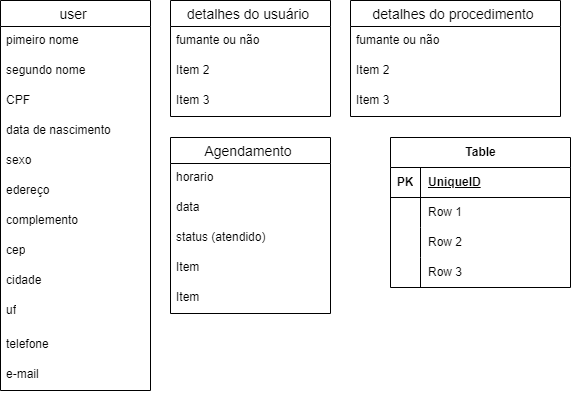

The diagram above was exported from draw.io. Its source (the exported page's mxGraphModel, read from the mxfile embedded in the PNG):
<mxGraphModel dx="1050" dy="530" grid="1" gridSize="10" guides="1" tooltips="1" connect="1" arrows="1" fold="1" page="1" pageScale="1" pageWidth="827" pageHeight="1169" math="0" shadow="0">
  <root>
    <mxCell id="0" />
    <mxCell id="1" parent="0" />
    <mxCell id="vLElRGRIFBlbj7y8oc86-2" value="user " style="swimlane;fontStyle=0;childLayout=stackLayout;horizontal=1;startSize=26;horizontalStack=0;resizeParent=1;resizeParentMax=0;resizeLast=0;collapsible=1;marginBottom=0;align=center;fontSize=14;" vertex="1" parent="1">
      <mxGeometry width="150" height="390" as="geometry" />
    </mxCell>
    <mxCell id="vLElRGRIFBlbj7y8oc86-3" value="&lt;font style=&quot;vertical-align: inherit;&quot;&gt;&lt;font style=&quot;vertical-align: inherit;&quot;&gt;pimeiro nome&amp;nbsp;&lt;/font&gt;&lt;/font&gt;&lt;div&gt;&lt;font style=&quot;vertical-align: inherit;&quot;&gt;&lt;font style=&quot;vertical-align: inherit;&quot;&gt;&lt;span style=&quot;white-space: pre;&quot;&gt;&#09;&lt;/span&gt;&lt;span style=&quot;white-space: pre;&quot;&gt;&#09;&lt;/span&gt;&lt;br&gt;&lt;/font&gt;&lt;/font&gt;&lt;/div&gt;" style="text;strokeColor=none;fillColor=none;spacingLeft=4;spacingRight=4;overflow=hidden;rotatable=0;points=[[0,0.5],[1,0.5]];portConstraint=eastwest;fontSize=12;whiteSpace=wrap;html=1;" vertex="1" parent="vLElRGRIFBlbj7y8oc86-2">
      <mxGeometry y="26" width="150" height="30" as="geometry" />
    </mxCell>
    <mxCell id="vLElRGRIFBlbj7y8oc86-4" value="&lt;font style=&quot;vertical-align: inherit;&quot;&gt;&lt;font style=&quot;vertical-align: inherit;&quot;&gt;segundo nome&amp;nbsp;&lt;/font&gt;&lt;/font&gt;" style="text;strokeColor=none;fillColor=none;spacingLeft=4;spacingRight=4;overflow=hidden;rotatable=0;points=[[0,0.5],[1,0.5]];portConstraint=eastwest;fontSize=12;whiteSpace=wrap;html=1;" vertex="1" parent="vLElRGRIFBlbj7y8oc86-2">
      <mxGeometry y="56" width="150" height="30" as="geometry" />
    </mxCell>
    <mxCell id="vLElRGRIFBlbj7y8oc86-5" value="&lt;font style=&quot;vertical-align: inherit;&quot;&gt;&lt;font style=&quot;vertical-align: inherit;&quot;&gt;CPF&lt;/font&gt;&lt;/font&gt;" style="text;strokeColor=none;fillColor=none;spacingLeft=4;spacingRight=4;overflow=hidden;rotatable=0;points=[[0,0.5],[1,0.5]];portConstraint=eastwest;fontSize=12;whiteSpace=wrap;html=1;" vertex="1" parent="vLElRGRIFBlbj7y8oc86-2">
      <mxGeometry y="86" width="150" height="30" as="geometry" />
    </mxCell>
    <mxCell id="vLElRGRIFBlbj7y8oc86-12" value="&lt;font style=&quot;vertical-align: inherit;&quot;&gt;&lt;font style=&quot;vertical-align: inherit;&quot;&gt;data de nascimento&amp;nbsp;&lt;/font&gt;&lt;/font&gt;" style="text;strokeColor=none;fillColor=none;spacingLeft=4;spacingRight=4;overflow=hidden;rotatable=0;points=[[0,0.5],[1,0.5]];portConstraint=eastwest;fontSize=12;whiteSpace=wrap;html=1;" vertex="1" parent="vLElRGRIFBlbj7y8oc86-2">
      <mxGeometry y="116" width="150" height="30" as="geometry" />
    </mxCell>
    <mxCell id="vLElRGRIFBlbj7y8oc86-11" value="&lt;font style=&quot;vertical-align: inherit;&quot;&gt;&lt;font style=&quot;vertical-align: inherit;&quot;&gt;sexo&amp;nbsp;&lt;/font&gt;&lt;/font&gt;" style="text;strokeColor=none;fillColor=none;spacingLeft=4;spacingRight=4;overflow=hidden;rotatable=0;points=[[0,0.5],[1,0.5]];portConstraint=eastwest;fontSize=12;whiteSpace=wrap;html=1;" vertex="1" parent="vLElRGRIFBlbj7y8oc86-2">
      <mxGeometry y="146" width="150" height="30" as="geometry" />
    </mxCell>
    <mxCell id="vLElRGRIFBlbj7y8oc86-9" value="&lt;font style=&quot;vertical-align: inherit;&quot;&gt;&lt;font style=&quot;vertical-align: inherit;&quot;&gt;edereço&amp;nbsp;&lt;/font&gt;&lt;/font&gt;" style="text;strokeColor=none;fillColor=none;spacingLeft=4;spacingRight=4;overflow=hidden;rotatable=0;points=[[0,0.5],[1,0.5]];portConstraint=eastwest;fontSize=12;whiteSpace=wrap;html=1;" vertex="1" parent="vLElRGRIFBlbj7y8oc86-2">
      <mxGeometry y="176" width="150" height="30" as="geometry" />
    </mxCell>
    <mxCell id="vLElRGRIFBlbj7y8oc86-8" value="&lt;font style=&quot;vertical-align: inherit;&quot;&gt;&lt;font style=&quot;vertical-align: inherit;&quot;&gt;complemento&amp;nbsp;&lt;/font&gt;&lt;/font&gt;" style="text;strokeColor=none;fillColor=none;spacingLeft=4;spacingRight=4;overflow=hidden;rotatable=0;points=[[0,0.5],[1,0.5]];portConstraint=eastwest;fontSize=12;whiteSpace=wrap;html=1;" vertex="1" parent="vLElRGRIFBlbj7y8oc86-2">
      <mxGeometry y="206" width="150" height="30" as="geometry" />
    </mxCell>
    <mxCell id="vLElRGRIFBlbj7y8oc86-10" value="&lt;font style=&quot;vertical-align: inherit;&quot;&gt;&lt;font style=&quot;vertical-align: inherit;&quot;&gt;cep&lt;/font&gt;&lt;/font&gt;&lt;span style=&quot;color: rgba(0, 0, 0, 0); font-family: monospace; font-size: 0px; text-wrap: nowrap;&quot;&gt;&lt;font style=&quot;vertical-align: inherit;&quot;&gt;&lt;font style=&quot;vertical-align: inherit;&quot;&gt;%3CmxGraphModel%3E%3Croot%3E%3CmxCell%20id%3D%220%22%2F%3E%3CmxCell%20id%3D%221%22%20parent%3D%220%22%2F%3E%3CmxCell%20id%3D %222%22%20valor%3D%22Item%22%20estilo%3D%22texto%3BstrokeColor%3Dnone%3BfillColor%3Dnone%3BspacingLeft%3D4%3BspacingRight%3D4%3Boverflow%3Dhidden%3Brotatable%3D0%3Bpoints%3D%5B%5B0 %. %221%22%3E%3CmxGeometria%20x%3D%22330%22%20y%3D%22210%22%20largura%3D%2240%22%20altura%3D%2230%22%20as%3D%22geometria%22%2F %3E%3C%2FmxCell%3E%3C%2Froot%3E%3C%2FmxGraphModel%3E&lt;/font&gt;&lt;/font&gt;&lt;/span&gt;" style="text;strokeColor=none;fillColor=none;spacingLeft=4;spacingRight=4;overflow=hidden;rotatable=0;points=[[0,0.5],[1,0.5]];portConstraint=eastwest;fontSize=12;whiteSpace=wrap;html=1;" vertex="1" parent="vLElRGRIFBlbj7y8oc86-2">
      <mxGeometry y="236" width="150" height="30" as="geometry" />
    </mxCell>
    <mxCell id="vLElRGRIFBlbj7y8oc86-15" value="&lt;font style=&quot;vertical-align: inherit;&quot;&gt;&lt;font style=&quot;vertical-align: inherit;&quot;&gt;cidade&amp;nbsp;&lt;/font&gt;&lt;/font&gt;" style="text;strokeColor=none;fillColor=none;spacingLeft=4;spacingRight=4;overflow=hidden;rotatable=0;points=[[0,0.5],[1,0.5]];portConstraint=eastwest;fontSize=12;whiteSpace=wrap;html=1;" vertex="1" parent="vLElRGRIFBlbj7y8oc86-2">
      <mxGeometry y="266" width="150" height="30" as="geometry" />
    </mxCell>
    <mxCell id="vLElRGRIFBlbj7y8oc86-16" value="&lt;font style=&quot;vertical-align: inherit;&quot;&gt;&lt;font style=&quot;vertical-align: inherit;&quot;&gt;uf&lt;/font&gt;&lt;/font&gt;" style="text;strokeColor=none;fillColor=none;spacingLeft=4;spacingRight=4;overflow=hidden;rotatable=0;points=[[0,0.5],[1,0.5]];portConstraint=eastwest;fontSize=12;whiteSpace=wrap;html=1;" vertex="1" parent="vLElRGRIFBlbj7y8oc86-2">
      <mxGeometry y="296" width="150" height="34" as="geometry" />
    </mxCell>
    <mxCell id="vLElRGRIFBlbj7y8oc86-13" value="&lt;font style=&quot;vertical-align: inherit;&quot;&gt;&lt;font style=&quot;vertical-align: inherit;&quot;&gt;&lt;font style=&quot;vertical-align: inherit;&quot;&gt;&lt;font style=&quot;vertical-align: inherit;&quot;&gt;telefone&amp;nbsp;&lt;/font&gt;&lt;/font&gt;&lt;/font&gt;&lt;/font&gt;" style="text;strokeColor=none;fillColor=none;spacingLeft=4;spacingRight=4;overflow=hidden;rotatable=0;points=[[0,0.5],[1,0.5]];portConstraint=eastwest;fontSize=12;whiteSpace=wrap;html=1;" vertex="1" parent="vLElRGRIFBlbj7y8oc86-2">
      <mxGeometry y="330" width="150" height="30" as="geometry" />
    </mxCell>
    <mxCell id="vLElRGRIFBlbj7y8oc86-14" value="&lt;font style=&quot;vertical-align: inherit;&quot;&gt;&lt;font style=&quot;vertical-align: inherit;&quot;&gt;e-mail&lt;/font&gt;&lt;/font&gt;" style="text;strokeColor=none;fillColor=none;spacingLeft=4;spacingRight=4;overflow=hidden;rotatable=0;points=[[0,0.5],[1,0.5]];portConstraint=eastwest;fontSize=12;whiteSpace=wrap;html=1;" vertex="1" parent="vLElRGRIFBlbj7y8oc86-2">
      <mxGeometry y="360" width="150" height="30" as="geometry" />
    </mxCell>
    <mxCell id="vLElRGRIFBlbj7y8oc86-17" value="detalhes do usuário " style="swimlane;fontStyle=0;childLayout=stackLayout;horizontal=1;startSize=26;horizontalStack=0;resizeParent=1;resizeParentMax=0;resizeLast=0;collapsible=1;marginBottom=0;align=center;fontSize=14;" vertex="1" parent="1">
      <mxGeometry x="170" width="160" height="116" as="geometry" />
    </mxCell>
    <mxCell id="vLElRGRIFBlbj7y8oc86-18" value="&lt;font style=&quot;vertical-align: inherit;&quot;&gt;&lt;font style=&quot;vertical-align: inherit;&quot;&gt;fumante ou não&amp;nbsp;&lt;span style=&quot;white-space: pre;&quot;&gt;&#09;&lt;/span&gt;&lt;/font&gt;&lt;/font&gt;" style="text;strokeColor=none;fillColor=none;spacingLeft=4;spacingRight=4;overflow=hidden;rotatable=0;points=[[0,0.5],[1,0.5]];portConstraint=eastwest;fontSize=12;whiteSpace=wrap;html=1;" vertex="1" parent="vLElRGRIFBlbj7y8oc86-17">
      <mxGeometry y="26" width="160" height="30" as="geometry" />
    </mxCell>
    <mxCell id="vLElRGRIFBlbj7y8oc86-19" value="Item 2" style="text;strokeColor=none;fillColor=none;spacingLeft=4;spacingRight=4;overflow=hidden;rotatable=0;points=[[0,0.5],[1,0.5]];portConstraint=eastwest;fontSize=12;whiteSpace=wrap;html=1;" vertex="1" parent="vLElRGRIFBlbj7y8oc86-17">
      <mxGeometry y="56" width="160" height="30" as="geometry" />
    </mxCell>
    <mxCell id="vLElRGRIFBlbj7y8oc86-20" value="Item 3" style="text;strokeColor=none;fillColor=none;spacingLeft=4;spacingRight=4;overflow=hidden;rotatable=0;points=[[0,0.5],[1,0.5]];portConstraint=eastwest;fontSize=12;whiteSpace=wrap;html=1;" vertex="1" parent="vLElRGRIFBlbj7y8oc86-17">
      <mxGeometry y="86" width="160" height="30" as="geometry" />
    </mxCell>
    <mxCell id="vLElRGRIFBlbj7y8oc86-21" value="detalhes do procedimento " style="swimlane;fontStyle=0;childLayout=stackLayout;horizontal=1;startSize=26;horizontalStack=0;resizeParent=1;resizeParentMax=0;resizeLast=0;collapsible=1;marginBottom=0;align=center;fontSize=14;" vertex="1" parent="1">
      <mxGeometry x="350" width="210" height="116" as="geometry" />
    </mxCell>
    <mxCell id="vLElRGRIFBlbj7y8oc86-22" value="&lt;font style=&quot;vertical-align: inherit;&quot;&gt;&lt;font style=&quot;vertical-align: inherit;&quot;&gt;fumante ou não&amp;nbsp;&lt;span style=&quot;white-space: pre;&quot;&gt;&#09;&lt;/span&gt;&lt;/font&gt;&lt;/font&gt;" style="text;strokeColor=none;fillColor=none;spacingLeft=4;spacingRight=4;overflow=hidden;rotatable=0;points=[[0,0.5],[1,0.5]];portConstraint=eastwest;fontSize=12;whiteSpace=wrap;html=1;" vertex="1" parent="vLElRGRIFBlbj7y8oc86-21">
      <mxGeometry y="26" width="210" height="30" as="geometry" />
    </mxCell>
    <mxCell id="vLElRGRIFBlbj7y8oc86-23" value="Item 2" style="text;strokeColor=none;fillColor=none;spacingLeft=4;spacingRight=4;overflow=hidden;rotatable=0;points=[[0,0.5],[1,0.5]];portConstraint=eastwest;fontSize=12;whiteSpace=wrap;html=1;" vertex="1" parent="vLElRGRIFBlbj7y8oc86-21">
      <mxGeometry y="56" width="210" height="30" as="geometry" />
    </mxCell>
    <mxCell id="vLElRGRIFBlbj7y8oc86-24" value="Item 3" style="text;strokeColor=none;fillColor=none;spacingLeft=4;spacingRight=4;overflow=hidden;rotatable=0;points=[[0,0.5],[1,0.5]];portConstraint=eastwest;fontSize=12;whiteSpace=wrap;html=1;" vertex="1" parent="vLElRGRIFBlbj7y8oc86-21">
      <mxGeometry y="86" width="210" height="30" as="geometry" />
    </mxCell>
    <mxCell id="vLElRGRIFBlbj7y8oc86-25" value="Agendamento " style="swimlane;fontStyle=0;childLayout=stackLayout;horizontal=1;startSize=26;horizontalStack=0;resizeParent=1;resizeParentMax=0;resizeLast=0;collapsible=1;marginBottom=0;align=center;fontSize=14;" vertex="1" parent="1">
      <mxGeometry x="170" y="137" width="160" height="176" as="geometry" />
    </mxCell>
    <mxCell id="vLElRGRIFBlbj7y8oc86-28" value="&lt;font style=&quot;vertical-align: inherit;&quot;&gt;&lt;font style=&quot;vertical-align: inherit;&quot;&gt;horario&amp;nbsp;&lt;/font&gt;&lt;/font&gt;" style="text;strokeColor=none;fillColor=none;spacingLeft=4;spacingRight=4;overflow=hidden;rotatable=0;points=[[0,0.5],[1,0.5]];portConstraint=eastwest;fontSize=12;whiteSpace=wrap;html=1;" vertex="1" parent="vLElRGRIFBlbj7y8oc86-25">
      <mxGeometry y="26" width="160" height="30" as="geometry" />
    </mxCell>
    <mxCell id="vLElRGRIFBlbj7y8oc86-33" value="&lt;font style=&quot;vertical-align: inherit;&quot;&gt;&lt;font style=&quot;vertical-align: inherit;&quot;&gt;data&amp;nbsp;&lt;/font&gt;&lt;/font&gt;" style="text;strokeColor=none;fillColor=none;spacingLeft=4;spacingRight=4;overflow=hidden;rotatable=0;points=[[0,0.5],[1,0.5]];portConstraint=eastwest;fontSize=12;whiteSpace=wrap;html=1;" vertex="1" parent="vLElRGRIFBlbj7y8oc86-25">
      <mxGeometry y="56" width="160" height="30" as="geometry" />
    </mxCell>
    <mxCell id="vLElRGRIFBlbj7y8oc86-31" value="&lt;font style=&quot;vertical-align: inherit;&quot;&gt;&lt;font style=&quot;vertical-align: inherit;&quot;&gt;&lt;font style=&quot;vertical-align: inherit;&quot;&gt;&lt;font style=&quot;vertical-align: inherit;&quot;&gt;status (atendido)&amp;nbsp;&lt;/font&gt;&lt;/font&gt;&lt;/font&gt;&lt;/font&gt;" style="text;strokeColor=none;fillColor=none;spacingLeft=4;spacingRight=4;overflow=hidden;rotatable=0;points=[[0,0.5],[1,0.5]];portConstraint=eastwest;fontSize=12;whiteSpace=wrap;html=1;" vertex="1" parent="vLElRGRIFBlbj7y8oc86-25">
      <mxGeometry y="86" width="160" height="30" as="geometry" />
    </mxCell>
    <mxCell id="vLElRGRIFBlbj7y8oc86-32" value="&lt;font style=&quot;vertical-align: inherit;&quot;&gt;&lt;font style=&quot;vertical-align: inherit;&quot;&gt;Item&lt;/font&gt;&lt;/font&gt;" style="text;strokeColor=none;fillColor=none;spacingLeft=4;spacingRight=4;overflow=hidden;rotatable=0;points=[[0,0.5],[1,0.5]];portConstraint=eastwest;fontSize=12;whiteSpace=wrap;html=1;" vertex="1" parent="vLElRGRIFBlbj7y8oc86-25">
      <mxGeometry y="116" width="160" height="30" as="geometry" />
    </mxCell>
    <mxCell id="vLElRGRIFBlbj7y8oc86-30" value="Item" style="text;strokeColor=none;fillColor=none;spacingLeft=4;spacingRight=4;overflow=hidden;rotatable=0;points=[[0,0.5],[1,0.5]];portConstraint=eastwest;fontSize=12;whiteSpace=wrap;html=1;" vertex="1" parent="vLElRGRIFBlbj7y8oc86-25">
      <mxGeometry y="146" width="160" height="30" as="geometry" />
    </mxCell>
    <mxCell id="vLElRGRIFBlbj7y8oc86-34" value="Table" style="shape=table;startSize=30;container=1;collapsible=1;childLayout=tableLayout;fixedRows=1;rowLines=0;fontStyle=1;align=center;resizeLast=1;html=1;" vertex="1" parent="1">
      <mxGeometry x="390" y="137" width="180" height="150" as="geometry" />
    </mxCell>
    <mxCell id="vLElRGRIFBlbj7y8oc86-35" value="" style="shape=tableRow;horizontal=0;startSize=0;swimlaneHead=0;swimlaneBody=0;fillColor=none;collapsible=0;dropTarget=0;points=[[0,0.5],[1,0.5]];portConstraint=eastwest;top=0;left=0;right=0;bottom=1;" vertex="1" parent="vLElRGRIFBlbj7y8oc86-34">
      <mxGeometry y="30" width="180" height="30" as="geometry" />
    </mxCell>
    <mxCell id="vLElRGRIFBlbj7y8oc86-36" value="PK" style="shape=partialRectangle;connectable=0;fillColor=none;top=0;left=0;bottom=0;right=0;fontStyle=1;overflow=hidden;whiteSpace=wrap;html=1;" vertex="1" parent="vLElRGRIFBlbj7y8oc86-35">
      <mxGeometry width="30" height="30" as="geometry">
        <mxRectangle width="30" height="30" as="alternateBounds" />
      </mxGeometry>
    </mxCell>
    <mxCell id="vLElRGRIFBlbj7y8oc86-37" value="UniqueID" style="shape=partialRectangle;connectable=0;fillColor=none;top=0;left=0;bottom=0;right=0;align=left;spacingLeft=6;fontStyle=5;overflow=hidden;whiteSpace=wrap;html=1;" vertex="1" parent="vLElRGRIFBlbj7y8oc86-35">
      <mxGeometry x="30" width="150" height="30" as="geometry">
        <mxRectangle width="150" height="30" as="alternateBounds" />
      </mxGeometry>
    </mxCell>
    <mxCell id="vLElRGRIFBlbj7y8oc86-38" value="" style="shape=tableRow;horizontal=0;startSize=0;swimlaneHead=0;swimlaneBody=0;fillColor=none;collapsible=0;dropTarget=0;points=[[0,0.5],[1,0.5]];portConstraint=eastwest;top=0;left=0;right=0;bottom=0;" vertex="1" parent="vLElRGRIFBlbj7y8oc86-34">
      <mxGeometry y="60" width="180" height="30" as="geometry" />
    </mxCell>
    <mxCell id="vLElRGRIFBlbj7y8oc86-39" value="" style="shape=partialRectangle;connectable=0;fillColor=none;top=0;left=0;bottom=0;right=0;editable=1;overflow=hidden;whiteSpace=wrap;html=1;" vertex="1" parent="vLElRGRIFBlbj7y8oc86-38">
      <mxGeometry width="30" height="30" as="geometry">
        <mxRectangle width="30" height="30" as="alternateBounds" />
      </mxGeometry>
    </mxCell>
    <mxCell id="vLElRGRIFBlbj7y8oc86-40" value="Row 1" style="shape=partialRectangle;connectable=0;fillColor=none;top=0;left=0;bottom=0;right=0;align=left;spacingLeft=6;overflow=hidden;whiteSpace=wrap;html=1;" vertex="1" parent="vLElRGRIFBlbj7y8oc86-38">
      <mxGeometry x="30" width="150" height="30" as="geometry">
        <mxRectangle width="150" height="30" as="alternateBounds" />
      </mxGeometry>
    </mxCell>
    <mxCell id="vLElRGRIFBlbj7y8oc86-41" value="" style="shape=tableRow;horizontal=0;startSize=0;swimlaneHead=0;swimlaneBody=0;fillColor=none;collapsible=0;dropTarget=0;points=[[0,0.5],[1,0.5]];portConstraint=eastwest;top=0;left=0;right=0;bottom=0;" vertex="1" parent="vLElRGRIFBlbj7y8oc86-34">
      <mxGeometry y="90" width="180" height="30" as="geometry" />
    </mxCell>
    <mxCell id="vLElRGRIFBlbj7y8oc86-42" value="" style="shape=partialRectangle;connectable=0;fillColor=none;top=0;left=0;bottom=0;right=0;editable=1;overflow=hidden;whiteSpace=wrap;html=1;" vertex="1" parent="vLElRGRIFBlbj7y8oc86-41">
      <mxGeometry width="30" height="30" as="geometry">
        <mxRectangle width="30" height="30" as="alternateBounds" />
      </mxGeometry>
    </mxCell>
    <mxCell id="vLElRGRIFBlbj7y8oc86-43" value="Row 2" style="shape=partialRectangle;connectable=0;fillColor=none;top=0;left=0;bottom=0;right=0;align=left;spacingLeft=6;overflow=hidden;whiteSpace=wrap;html=1;" vertex="1" parent="vLElRGRIFBlbj7y8oc86-41">
      <mxGeometry x="30" width="150" height="30" as="geometry">
        <mxRectangle width="150" height="30" as="alternateBounds" />
      </mxGeometry>
    </mxCell>
    <mxCell id="vLElRGRIFBlbj7y8oc86-44" value="" style="shape=tableRow;horizontal=0;startSize=0;swimlaneHead=0;swimlaneBody=0;fillColor=none;collapsible=0;dropTarget=0;points=[[0,0.5],[1,0.5]];portConstraint=eastwest;top=0;left=0;right=0;bottom=0;" vertex="1" parent="vLElRGRIFBlbj7y8oc86-34">
      <mxGeometry y="120" width="180" height="30" as="geometry" />
    </mxCell>
    <mxCell id="vLElRGRIFBlbj7y8oc86-45" value="" style="shape=partialRectangle;connectable=0;fillColor=none;top=0;left=0;bottom=0;right=0;editable=1;overflow=hidden;whiteSpace=wrap;html=1;" vertex="1" parent="vLElRGRIFBlbj7y8oc86-44">
      <mxGeometry width="30" height="30" as="geometry">
        <mxRectangle width="30" height="30" as="alternateBounds" />
      </mxGeometry>
    </mxCell>
    <mxCell id="vLElRGRIFBlbj7y8oc86-46" value="Row 3" style="shape=partialRectangle;connectable=0;fillColor=none;top=0;left=0;bottom=0;right=0;align=left;spacingLeft=6;overflow=hidden;whiteSpace=wrap;html=1;" vertex="1" parent="vLElRGRIFBlbj7y8oc86-44">
      <mxGeometry x="30" width="150" height="30" as="geometry">
        <mxRectangle width="150" height="30" as="alternateBounds" />
      </mxGeometry>
    </mxCell>
  </root>
</mxGraphModel>